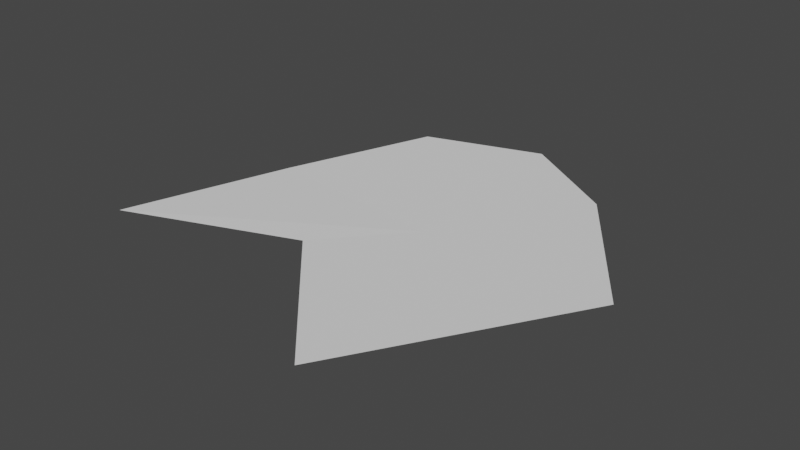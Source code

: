 # Source: asteroid_03.blend  (saved by Blender 2.82.7; exported with 4.5.12 LTS)
import bpy
from mathutils import Matrix  # noqa: F401  (used for matrix-valued properties, if any)

bpy.ops.wm.read_factory_settings(use_empty=True)
scene = bpy.context.scene
scene.name = 'Scene'

# ---- collections
col_collection = bpy.data.collections.new('Collection'); scene.collection.children.link(col_collection)

# ---- world
world_world = bpy.data.worlds.new('World'); scene.world = world_world
world_world.use_nodes = True; world_world.node_tree.nodes.clear()
_N = world_world.node_tree.nodes; _L = world_world.node_tree.links
n0 = _N.new('ShaderNodeOutputWorld'); n0.name = 'World Output'; n0.location = (300, 300)
n1 = _N.new('ShaderNodeBackground'); n1.name = 'Background'; n1.location = (10, 300)
n1.inputs[0].default_value = (0.05088, 0.05088, 0.05088, 1.0)
_L.new(n1.outputs[0], n0.inputs[0])
n0.is_active_output = True
world_world.color = (0.05088, 0.05088, 0.05088)
world_world.use_sun_shadow = False
world_world.sun_shadow_jitter_overblur = 0.0

# ---- meshes
me_plane = bpy.data.meshes.new('Plane')
me_plane.from_pydata([(-1.221, -0.7549, 0.009972), (0.3133, -1.136, 3.725e-09), (-0.6799, 0.9001, -1.863e-09), (0.4666, 0.7594, 3.725e-09), (-0.9653, 0.118, 1.863e-09), (-0.3537, -0.4085, 1.863e-09), (1.0, 0.0, 0.0), (-0.06829, 1.099, 0.0), (0.0, 0.0, 0.0)], [], [(8, 6, 3, 7), (4, 8, 7, 2), (0, 5, 8, 4), (5, 1, 6, 8)])
_uv = me_plane.uv_layers.new(name='UVMap')
_uv.uv.foreach_set('vector', [0.5, 0.5, 1.0, 0.5, 1.0, 1.0, 0.5, 1.0, 0.0, 0.5, 0.5, 0.5, 0.5, 1.0, 0.0, 1.0, 0.0, 0.0, 0.5, 0.0, 0.5, 0.5, 0.0, 0.5, 0.5, 0.0, 1.0, 0.0, 1.0, 0.5, 0.5, 0.5])
me_plane.use_remesh_fix_poles = True
me_plane.use_remesh_preserve_attributes = False
me_plane.use_mirror_vertex_groups = False
me_plane.update()

# ---- objects
ob_plane = bpy.data.objects.new('Plane', me_plane)

# ---- transforms, parenting, visibility, modifiers, constraints
ob_plane.location = (0.0, 0.0, 0.0)
ob_plane.lineart.crease_threshold = 0.0

# ---- collection membership
col_collection.objects.link(ob_plane)

# ---- scene / render settings (as saved in the file)
scene.frame_start = 1; scene.frame_end = 250; scene.frame_set(1)
scene.render.engine = 'BLENDER_EEVEE_NEXT'
scene.cycles.use_denoising = False
scene.cycles.samples = 128
scene.cycles.sampling_pattern = 'TABULATED_SOBOL'
scene.cycles.use_adaptive_sampling = False
scene.cycles.use_light_tree = False
scene.view_settings.view_transform = 'Filmic'
bpy.context.view_layer.update()

# ---- added for rendering (the .blend has no active camera and no usable light): camera, sun
cam_auto = bpy.data.cameras.new('AutoCamera')
cam_auto.lens = 50.0
cam_auto.sensor_width = 36.0
cam_auto.clip_end = 1000.0
ob_auto_camera = bpy.data.objects.new('AutoCamera', cam_auto)
scene.collection.objects.link(ob_auto_camera)
ob_auto_camera.location = (2.80499, -3.51694, 2.33725)
ob_auto_camera.rotation_euler = (1.09748, -7.21219e-08, 0.694738)
scene.camera = ob_auto_camera
light_auto_sun = bpy.data.lights.new('AutoSun', 'SUN')
light_auto_sun.energy = 3.0
light_auto_sun.angle = 0.0523599
ob_auto_sun = bpy.data.objects.new('AutoSun', light_auto_sun)
scene.collection.objects.link(ob_auto_sun)
ob_auto_sun.rotation_euler = (0.872665, 0.174533, 0.523599)
bpy.context.view_layer.update()
